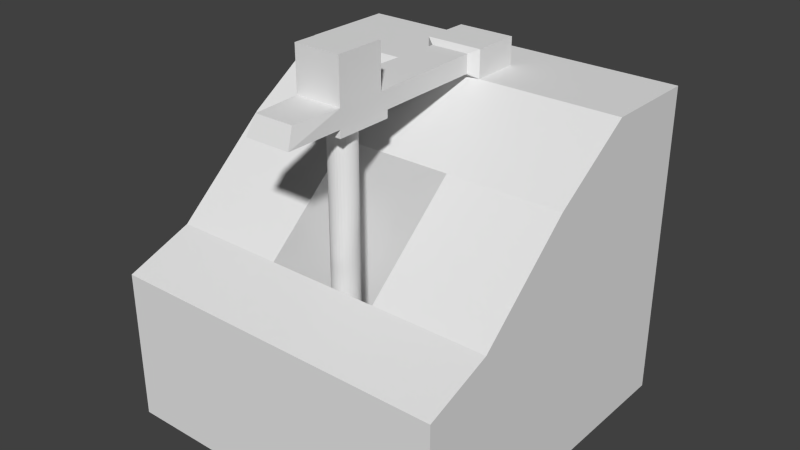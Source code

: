 # Source: Mine.blend  (saved by Blender 2.75.0; exported with 4.5.12 LTS)
import bpy
from mathutils import Matrix  # noqa: F401  (used for matrix-valued properties, if any)

bpy.ops.wm.read_factory_settings(use_empty=True)
scene = bpy.context.scene
scene.name = 'Scene'

# ---- collections
col_collection_1 = bpy.data.collections.new('Collection 1'); scene.collection.children.link(col_collection_1)

# ---- world
world_world = bpy.data.worlds.new('World'); scene.world = world_world
world_world.color = (0.05088, 0.05088, 0.05088)
world_world.use_sun_shadow = False
world_world.sun_shadow_jitter_overblur = 0.0
world_world.cycles.sampling_method = 'MANUAL'
world_world.cycles.sample_map_resolution = 256

# ---- meshes
me_cube_001 = bpy.data.meshes.new('Cube.001')
me_cube_001.from_pydata([(2.206e-07, -34.89, -63.03), (2.206e-07, -34.89, 56.97), (1.496, -35.04, -63.03), (1.496, -35.04, 56.97), (2.934, -35.47, -63.03), (2.934, -35.47, 56.97), (4.26, -36.18, -63.03), (4.26, -36.18, 56.97), (5.421, -37.13, -63.03), (5.421, -37.13, 56.97), (6.375, -38.3, -63.03), (6.375, -38.3, 56.97), (7.083, -39.62, -63.03), (7.083, -39.62, 56.97), (7.52, -41.06, -63.03), (7.52, -41.06, 56.97), (7.667, -42.56, -63.03), (7.667, -42.56, 56.97), (7.52, -44.05, -63.03), (7.52, -44.05, 56.97), (7.083, -45.49, -63.03), (7.083, -45.49, 56.97), (6.375, -46.82, -63.03), (6.375, -46.82, 56.97), (5.421, -47.98, -63.03), (5.421, -47.98, 56.97), (4.26, -48.93, -63.03), (4.26, -48.93, 56.97), (2.934, -49.64, -63.03), (2.934, -49.64, 56.97), (1.496, -50.08, -63.03), (1.496, -50.08, 56.97), (-2.278e-06, -50.22, -63.03), (-2.278e-06, -50.22, 56.97), (-1.496, -50.08, -63.03), (-1.496, -50.08, 56.97), (-2.934, -49.64, -63.03), (-2.934, -49.64, 56.97), (-4.26, -48.93, -63.03), (-4.26, -48.93, 56.97), (-5.421, -47.98, -63.03), (-5.421, -47.98, 56.97), (-6.375, -46.82, -63.03), (-6.375, -46.82, 56.97), (-7.083, -45.49, -63.03), (-7.083, -45.49, 56.97), (-7.52, -44.05, -63.03), (-7.52, -44.05, 56.97), (-7.667, -42.56, -63.03), (-7.667, -42.56, 56.97), (-7.52, -41.06, -63.03), (-7.52, -41.06, 56.97), (-7.083, -39.62, -63.03), (-7.083, -39.62, 56.97), (-6.375, -38.3, -63.03), (-6.375, -38.3, 56.97), (-5.421, -37.13, -63.03), (-5.421, -37.13, 56.97), (-4.26, -36.18, -63.03), (-4.26, -36.18, 56.97), (-2.934, -35.47, -63.03), (-2.934, -35.47, 56.97), (-1.496, -35.04, -63.03), (-1.496, -35.04, 56.97), (-100.0, -100.0, -100.0), (-100.0, -100.0, -29.16), (-100.0, 100.0, -100.0), (-100.0, 100.0, 47.12), (100.0, -100.0, -100.0), (100.0, -100.0, -29.16), (100.0, 100.0, -100.0), (100.0, 100.0, 47.12), (-100.0, 43.64, 47.12), (-100.0, 43.64, -100.0), (100.0, 43.64, 47.12), (100.0, 43.64, -100.0), (-33.33, 100.0, 47.12), (33.33, 100.0, 47.12), (33.33, 100.0, -100.0), (-33.33, 100.0, -100.0), (33.33, -100.0, -29.16), (-33.33, -100.0, -29.16), (-33.33, -100.0, -100.0), (33.33, -100.0, -100.0), (33.33, 43.64, 47.12), (-33.33, 43.64, 47.12), (-33.33, 43.64, -100.0), (33.33, 43.64, -100.0), (-100.0, -4.243, -100.0), (-100.0, -52.12, -100.0), (100.0, -4.243, 21.69), (100.0, -60.64, -17.63), (-100.0, -60.64, -17.63), (-100.0, -4.243, 21.69), (100.0, -52.12, -100.0), (100.0, -4.243, -100.0), (-33.33, -4.243, -100.0), (-33.33, -52.12, -100.0), (33.33, -4.243, -100.0), (33.33, -52.12, -100.0), (33.33, -4.243, 21.69), (33.33, -60.64, -17.63), (-33.33, -4.243, 21.69), (-33.33, -60.64, -17.63), (33.33, -0.3153, -64.69), (33.33, -48.19, -90.11), (-33.33, -0.3153, -64.69), (-33.33, -48.19, -90.11), (33.33, 71.82, 47.12), (-33.33, 71.82, 47.12), (-16.67, 43.64, 47.12), (-16.67, 43.64, 59.87), (-16.67, 71.82, 59.87), (16.67, 43.64, 47.12), (-16.67, 71.82, 47.12), (16.67, 71.82, 47.12), (16.67, 43.64, 59.87), (16.67, 71.82, 59.87), (-11.33, 40.05, 57.83), (-11.33, 40.05, 49.16), (11.33, 40.05, 49.16), (11.33, 40.05, 57.83), (-13.48, -29.82, 57.83), (-13.23, -25.06, 49.42), (13.23, -25.06, 49.42), (13.48, -29.82, 57.83), (-11.33, -86.51, 57.83), (-13.23, -91.27, 49.42), (13.23, -91.27, 49.42), (11.33, -86.51, 57.83), (-13.48, -58.16, 57.83), (13.48, -58.16, 57.83), (13.48, -58.16, 78.0), (13.48, -29.82, 78.0), (-13.48, -29.82, 78.0), (-13.48, -58.16, 78.0), (-13.23, -58.16, 45.85), (13.23, -25.06, 45.85), (13.23, -58.16, 49.42), (-13.23, -58.16, 49.42), (13.23, -58.16, 45.85), (-13.23, -25.06, 45.85)], [], [(0, 1, 3, 2), (2, 3, 5, 4), (4, 5, 7, 6), (6, 7, 9, 8), (8, 9, 11, 10), (10, 11, 13, 12), (12, 13, 15, 14), (14, 15, 17, 16), (16, 17, 19, 18), (18, 19, 21, 20), (20, 21, 23, 22), (22, 23, 25, 24), (24, 25, 27, 26), (26, 27, 29, 28), (28, 29, 31, 30), (30, 31, 33, 32), (32, 33, 35, 34), (34, 35, 37, 36), (36, 37, 39, 38), (38, 39, 41, 40), (40, 41, 43, 42), (42, 43, 45, 44), (44, 45, 47, 46), (46, 47, 49, 48), (48, 49, 51, 50), (50, 51, 53, 52), (52, 53, 55, 54), (54, 55, 57, 56), (56, 57, 59, 58), (58, 59, 61, 60), (3, 1, 63, 61, 59, 57, 55, 53, 51, 49, 47, 45, 43, 41, 39, 37, 35, 33, 31, 29, 27, 25, 23, 21, 19, 17, 15, 13, 11, 9, 7, 5), (62, 63, 1, 0), (60, 61, 63, 62), (0, 2, 4, 6, 8, 10, 12, 14, 16, 18, 20, 22, 24, 26, 28, 30, 32, 34, 36, 38, 40, 42, 44, 46, 48, 50, 52, 54, 56, 58, 60, 62), (72, 67, 66, 73), (77, 71, 70, 78), (91, 69, 68, 94), (81, 65, 64, 82), (87, 78, 70, 75), (85, 109, 76, 67, 72), (102, 85, 72, 93), (98, 87, 75, 95), (71, 74, 75, 70), (93, 72, 73, 88), (88, 73, 86, 96), (96, 86, 87, 98), (90, 74, 84, 100), (100, 84, 113, 110, 85, 102), (74, 71, 77, 108, 84), (73, 66, 79, 86), (86, 79, 78, 87), (69, 80, 83, 68), (80, 81, 82, 83), (67, 76, 79, 66), (76, 77, 78, 79), (80, 101, 103, 81), (100, 102, 106, 104), (69, 91, 101, 80), (91, 90, 100, 101), (82, 97, 99, 83), (97, 96, 98, 99), (64, 89, 97, 82), (89, 88, 96, 97), (65, 92, 89, 64), (92, 93, 88, 89), (83, 99, 94, 68), (99, 98, 95, 94), (81, 103, 92, 65), (103, 102, 93, 92), (74, 90, 95, 75), (90, 91, 94, 95), (105, 104, 106, 107), (102, 103, 107, 106), (101, 100, 104, 105), (103, 101, 105, 107), (114, 110, 111, 112), (115, 114, 112, 117), (108, 77, 76, 109, 114, 115), (113, 115, 117, 116), (117, 112, 111, 116), (113, 116, 121, 120), (84, 108, 115, 113), (110, 114, 109, 85), (119, 120, 124, 123), (111, 110, 119, 118), (110, 113, 120, 119), (116, 111, 118, 121), (118, 119, 123, 122), (121, 118, 122, 125), (120, 121, 125, 124), (127, 128, 129, 126), (124, 125, 131, 129, 128, 138), (124, 138, 140, 137), (122, 123, 139, 127, 126, 130), (130, 131, 132, 135), (131, 130, 126, 129), (134, 135, 132, 133), (122, 130, 135, 134), (125, 122, 134, 133), (131, 125, 133, 132), (139, 123, 141, 136), (141, 137, 140, 136), (123, 124, 137, 141), (139, 138, 128, 127), (138, 139, 136, 140)])
me_cube_001.use_remesh_preserve_volume = False
me_cube_001.use_remesh_preserve_attributes = False
me_cube_001.use_mirror_vertex_groups = False
me_cube_001.update()

# ---- objects
ob_cube = bpy.data.objects.new('Cube', me_cube_001)

# ---- transforms, parenting, visibility, modifiers, constraints
ob_cube.location = (0.0, 0.0, 250.0)
ob_cube.scale = (2.0, 2.0, 2.5)
ob_cube.lineart.crease_threshold = 0.0
_m = ob_cube.modifiers.new('Boolean', 'BOOLEAN')
_m.operation = 'UNION'
_m.solver = 'FAST'

# ---- collection membership
col_collection_1.objects.link(ob_cube)

# ---- scene / render settings (as saved in the file)
scene.frame_start = 1; scene.frame_end = 250; scene.frame_set(1)
scene.render.engine = 'BLENDER_EEVEE_NEXT'
scene.render.resolution_percentage = 50
scene.render.dither_intensity = 0.0
scene.cycles.use_denoising = False
scene.cycles.samples = 10
scene.cycles.sampling_pattern = 'TABULATED_SOBOL'
scene.cycles.light_sampling_threshold = 0.0
scene.cycles.use_adaptive_sampling = False
scene.cycles.use_light_tree = False
scene.cycles.blur_glossy = 0.0
scene.cycles.pixel_filter_type = 'GAUSSIAN'
scene.cycles.sample_clamp_indirect = 0.0
scene.view_settings.view_transform = 'Standard'
scene.unit_settings.scale_length = 0.01
bpy.context.view_layer.update()

# ---- added for rendering (the .blend has no active camera and no usable light): camera, sun
cam_auto = bpy.data.cameras.new('AutoCamera')
cam_auto.lens = 50.0
cam_auto.sensor_width = 36.0
cam_auto.clip_end = 11686.9
ob_auto_camera = bpy.data.objects.new('AutoCamera', cam_auto)
scene.collection.objects.link(ob_auto_camera)
ob_auto_camera.location = (665.925, -799.11, 755.243)
ob_auto_camera.rotation_euler = (1.09748, -7.21219e-08, 0.694738)
scene.camera = ob_auto_camera
light_auto_sun = bpy.data.lights.new('AutoSun', 'SUN')
light_auto_sun.energy = 3.0
light_auto_sun.angle = 0.0523599
ob_auto_sun = bpy.data.objects.new('AutoSun', light_auto_sun)
scene.collection.objects.link(ob_auto_sun)
ob_auto_sun.rotation_euler = (0.872665, 0.174533, 0.523599)
bpy.context.view_layer.update()
